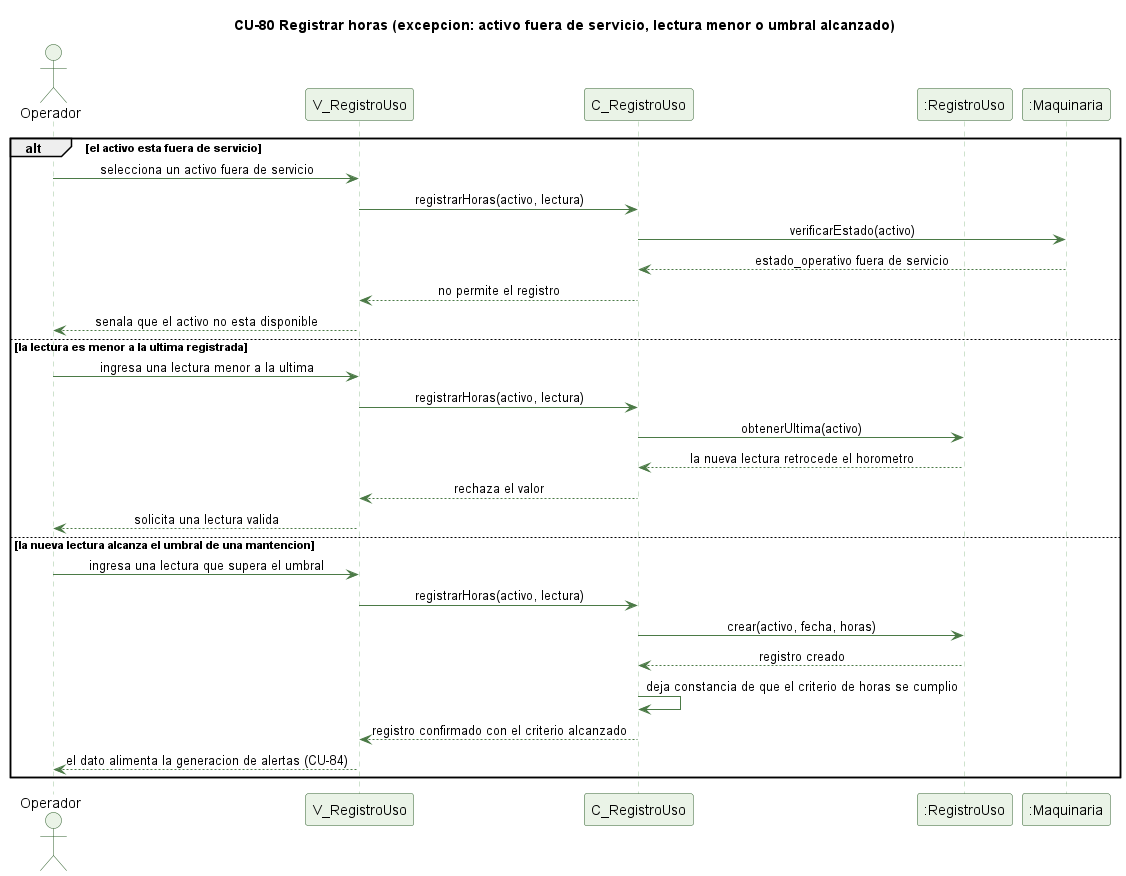

The diagram above was rendered by PlantUML. Its source (embedded in the PNG):
@startuml cu80-registrar-horas-excepcion
' CU-80 Registrando las horas de uso de una maquina - flujo de excepcion
skinparam backgroundColor #FFFFFF
skinparam shadowing false
skinparam defaultFontName Helvetica
skinparam sequenceMessageAlign center
skinparam ParticipantBackgroundColor #EAF3E7
skinparam ParticipantBorderColor #2E5E2A
skinparam ActorBackgroundColor #EAF3E7
skinparam ActorBorderColor #2E5E2A
skinparam sequenceLifeLineBorderColor #9CC49A
skinparam ArrowColor #4B7A46

title CU-80 Registrar horas (excepcion: activo fuera de servicio, lectura menor o umbral alcanzado)

actor Operador
participant "V_RegistroUso" as V
participant "C_RegistroUso" as C
participant ":RegistroUso" as RU
participant ":Maquinaria" as MQ

alt el activo esta fuera de servicio
  Operador -> V : selecciona un activo fuera de servicio
  V -> C : registrarHoras(activo, lectura)
  C -> MQ : verificarEstado(activo)
  MQ --> C : estado_operativo fuera de servicio
  C --> V : no permite el registro
  V --> Operador : senala que el activo no esta disponible
else la lectura es menor a la ultima registrada
  Operador -> V : ingresa una lectura menor a la ultima
  V -> C : registrarHoras(activo, lectura)
  C -> RU : obtenerUltima(activo)
  RU --> C : la nueva lectura retrocede el horometro
  C --> V : rechaza el valor
  V --> Operador : solicita una lectura valida
else la nueva lectura alcanza el umbral de una mantencion
  Operador -> V : ingresa una lectura que supera el umbral
  V -> C : registrarHoras(activo, lectura)
  C -> RU : crear(activo, fecha, horas)
  RU --> C : registro creado
  C -> C : deja constancia de que el criterio de horas se cumplio
  C --> V : registro confirmado con el criterio alcanzado
  V --> Operador : el dato alimenta la generacion de alertas (CU-84)
end

@enduml